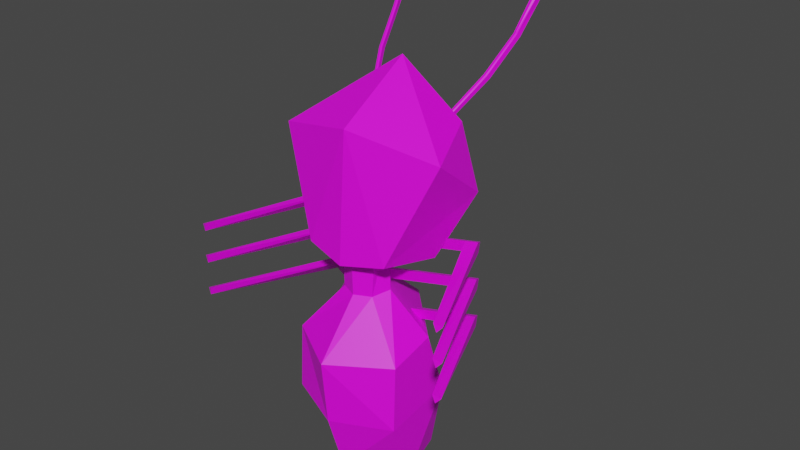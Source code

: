 # Source: ANTHOMETOWN.blend  (saved by Blender 2.91.10; exported with 4.5.12 LTS)
import bpy
from mathutils import Matrix  # noqa: F401  (used for matrix-valued properties, if any)

bpy.ops.wm.read_factory_settings(use_empty=True)
scene = bpy.context.scene
scene.name = 'Scene'

# ---- collections
col_collection = bpy.data.collections.new('Collection'); scene.collection.children.link(col_collection)

# ---- images (referenced by path relative to the original .blend; pixels are not part of the script)
import os
ASSET_DIR = os.environ.get("B2B_ASSET_DIR", "")  # directory of the original .blend (textures are referenced by path, not embedded)
HERE = os.path.dirname(os.path.abspath(__file__))  # packed textures are extracted next to this script under _unpacked/

def load_image(name, relpath, width, height, colorspace="sRGB"):
    """Load a texture the original file referenced (path relative to the .blend, or extracted next to this script)."""
    p = next((c for c in (os.path.join(HERE, relpath), os.path.join(ASSET_DIR, relpath)) if relpath and os.path.exists(c)), "")
    if p:
        img = bpy.data.images.load(p, check_existing=True)
        img.name = name
    else:  # same state as the original file: an image datablock whose file is absent (Cycles renders it pink)
        img = bpy.data.images.new(name, width, height)
        img.source = "FILE"
        img.filepath = "//" + (relpath or name)
    img.colorspace_settings.name = colorspace
    return img
img_colorcode_ant_png = load_image('colorcode-ant.png', 'colorcode-ant.png', 1024, 1024, 'sRGB')

# ---- materials (node trees are filled in below, after node groups)
mat_ant = bpy.data.materials.new('Ant')
mat_ant.use_transparent_shadow = False

# ---- material node trees
mat_ant.use_nodes = True; mat_ant.node_tree.nodes.clear()
_N = mat_ant.node_tree.nodes; _L = mat_ant.node_tree.links
n0 = _N.new('ShaderNodeBsdfPrincipled'); n0.name = 'Principled BSDF'; n0.location = (10, 300)
n0.distribution = 'GGX'
n0.subsurface_method = 'BURLEY'
n0.inputs[3].default_value = 1.45
n0.inputs[27].default_value = (0.0, 0.0, 0.0, 1.0)
n0.inputs[28].default_value = 1.0
n1 = _N.new('ShaderNodeOutputMaterial'); n1.name = 'Material Output'; n1.location = (300, 300)
n2 = _N.new('ShaderNodeTexImage'); n2.name = 'Image Texture'; n2.location = (-280, 280)
n2.image = img_colorcode_ant_png
_L.new(n0.outputs[0], n1.inputs[0])
_L.new(n2.outputs[0], n0.inputs[0])
n1.is_active_output = True

# ---- world
world_world = bpy.data.worlds.new('World'); scene.world = world_world
world_world.use_nodes = True; world_world.node_tree.nodes.clear()
_N = world_world.node_tree.nodes; _L = world_world.node_tree.links
n0 = _N.new('ShaderNodeOutputWorld'); n0.name = 'World Output'; n0.location = (300, 300)
n1 = _N.new('ShaderNodeBackground'); n1.name = 'Background'; n1.location = (10, 300)
n1.inputs[0].default_value = (0.05088, 0.05088, 0.05088, 1.0)
_L.new(n1.outputs[0], n0.inputs[0])
n0.is_active_output = True
world_world.color = (0.05088, 0.05088, 0.05088)
world_world.use_sun_shadow = False
world_world.sun_shadow_jitter_overblur = 0.0

# ---- meshes
me_cube_015 = bpy.data.meshes.new('Cube.015')
me_cube_015.from_pydata([(0.1085, -0.0712, 0.04352), (0.1085, 0.01751, 0.06394), (-0.1085, -0.0712, 0.04352), (-0.1085, 0.01751, 0.06394), (0.11, -0.07734, -0.08078), (0.11, 0.05857, -0.06006), (-0.11, -0.07734, -0.08078), (-0.11, 0.05857, -0.06006), (1.196e-07, -0.1374, 0.04064), (-1.255e-07, 0.1246, 0.06936), (1.287e-07, -0.1255, -0.0837), (-1.198e-07, 0.1402, -0.05457), (-0.084, 0.06099, -0.1949), (-0.103, -0.01677, -0.198), (1.144e-07, -0.08885, -0.2034), (-6.887e-08, 0.1078, -0.1857), (0.084, 0.06099, -0.1949), (0.103, -0.01677, -0.198), (3.65e-08, 0.0008925, -0.2615), (0.03147, -0.03995, 0.1412), (-5.774e-08, 0.03707, 0.1487), (-0.03147, -0.03995, 0.1412), (-4.435e-08, -0.03706, 0.6083), (0.04574, -0.008786, 0.1471), (2.692e-08, -0.05373, 0.1404), (-0.04574, -0.008786, 0.1471), (1.061e-08, -0.05518, 0.2507), (-0.03772, -0.03866, 0.2517), (-0.03772, -0.001313, 0.2588), (-7.459e-08, 0.03592, 0.2607), (0.03772, -0.03866, 0.2517), (0.03772, -0.001313, 0.2588)], [], [(2, 3, 7, 6), (11, 5, 16, 15), (4, 5, 1, 0), (8, 10, 4, 0), (11, 9, 1, 5), (7, 3, 9, 11), (2, 6, 10, 8), (4, 10, 14, 17), (3, 2, 21, 25), (16, 17, 18), (12, 15, 18), (6, 7, 12, 13), (7, 11, 15, 12), (5, 4, 17, 16), (10, 6, 13, 14), (14, 13, 18), (17, 14, 18), (15, 16, 18), (13, 12, 18), (2, 8, 24, 21), (0, 1, 23, 19), (1, 9, 20, 23), (9, 3, 25, 20), (8, 0, 19, 24), (31, 29, 28, 27, 26, 30), (19, 23, 31, 30), (25, 21, 27, 28), (23, 20, 29, 31), (24, 19, 30, 26), (20, 25, 28, 29), (21, 24, 26, 27)])
_uv = me_cube_015.uv_layers.new(name='UVMap')
_uv.uv.foreach_set('vector', [0.3657, 0.5698, 0.4038, 0.5698, 0.4038, 0.6079, 0.3657, 0.6079, 0.4038, 0.627, 0.4038, 0.646, 0.4038, 0.646, 0.4038, 0.627, 0.3657, 0.646, 0.4038, 0.646, 0.4038, 0.6841, 0.3657, 0.6841, 0.3276, 0.627, 0.3657, 0.627, 0.3657, 0.646, 0.3276, 0.646, 0.4038, 0.627, 0.442, 0.627, 0.442, 0.646, 0.4038, 0.646, 0.4038, 0.6079, 0.442, 0.6079, 0.442, 0.627, 0.4038, 0.627, 0.3276, 0.6079, 0.3657, 0.6079, 0.3657, 0.627, 0.3276, 0.627, 0.3657, 0.646, 0.3657, 0.627, 0.3657, 0.627, 0.3657, 0.646, 0.4038, 0.5698, 0.3657, 0.5698, 0.3657, 0.5698, 0.4038, 0.5698, 0.4038, 0.646, 0.3657, 0.646, 0.4038, 0.646, 0.4038, 0.6079, 0.4038, 0.627, 0.4038, 0.6079, 0.3657, 0.6079, 0.4038, 0.6079, 0.4038, 0.6079, 0.3657, 0.6079, 0.4038, 0.6079, 0.4038, 0.627, 0.4038, 0.627, 0.4038, 0.6079, 0.4038, 0.646, 0.3657, 0.646, 0.3657, 0.646, 0.4038, 0.646, 0.3657, 0.627, 0.3657, 0.6079, 0.3657, 0.6079, 0.3657, 0.627, 0.3657, 0.627, 0.3657, 0.6079, 0.3657, 0.627, 0.3657, 0.646, 0.3657, 0.627, 0.3657, 0.646, 0.4038, 0.627, 0.4038, 0.646, 0.4038, 0.627, 0.3657, 0.6079, 0.4038, 0.6079, 0.3657, 0.6079, 0.3276, 0.6079, 0.3276, 0.627, 0.3276, 0.627, 0.3276, 0.6079, 0.3657, 0.6841, 0.4038, 0.6841, 0.4038, 0.6841, 0.3657, 0.6841, 0.442, 0.646, 0.442, 0.627, 0.442, 0.627, 0.442, 0.646, 0.442, 0.627, 0.442, 0.6079, 0.442, 0.6079, 0.442, 0.627, 0.3276, 0.627, 0.3276, 0.646, 0.3276, 0.646, 0.3276, 0.627, 0.442, 0.646, 0.442, 0.627, 0.442, 0.6079, 0.3657, 0.5698, 0.3276, 0.627, 0.3276, 0.646, 0.352, 0.4341, 0.3902, 0.4341, 0.3902, 0.4341, 0.352, 0.4341, 0.3902, 0.3198, 0.352, 0.3198, 0.352, 0.3198, 0.3902, 0.3198, 0.4283, 0.396, 0.4283, 0.377, 0.4283, 0.377, 0.4283, 0.396, 0.3139, 0.377, 0.3139, 0.396, 0.3139, 0.396, 0.3139, 0.377, 0.4283, 0.377, 0.4283, 0.3579, 0.4283, 0.3579, 0.4283, 0.377, 0.3139, 0.3579, 0.3139, 0.377, 0.3139, 0.377, 0.3139, 0.3579])
me_cube_015.materials.append(mat_ant)
me_cube_015.use_remesh_fix_poles = True
me_cube_015.use_remesh_preserve_attributes = False
me_cube_015.use_mirror_vertex_groups = False
me_cube_015.update()
me_ant_obj_001 = bpy.data.meshes.new('Ant_obj.001')
me_ant_obj_001.from_pydata([(0.1505, 0.04193, 0.01351), (0.1019, -0.007942, -0.1054), (-0.004409, -0.1108, 0.1311), (0.01869, 0.09329, 0.002427), (-0.0002424, 0.1071, -0.0025), (0.001652, -0.04408, -0.1203), (0.1605, -0.07365, 0.09981), (0.08312, -0.1185, -0.0864), (-0.005748, 0.03614, 0.2179), (0.1109, 0.04595, 0.126), (-0.003367, 0.09351, 0.1166), (0.003793, 0.06351, -0.1064), (-0.09691, -0.006454, -0.1105), (-0.1686, -0.07119, 0.09146), (-0.08055, -0.1172, -0.09055), (0.0006451, -0.134, -0.1033), (-0.1526, 0.04419, 0.005816), (-0.0002424, 0.1071, -0.0025), (-0.1187, 0.04766, 0.1202), (-0.0003693, 0.08463, -0.004115)], [], [(10, 3, 4), (0, 6, 7), (15, 7, 2), (2, 7, 6), (10, 8, 9), (11, 12, 17), (1, 0, 7), (5, 1, 7, 15), (19, 4, 3), (17, 1, 11), (0, 9, 6), (2, 6, 8), (9, 0, 17, 10), (3, 17, 19), (10, 17, 3), (4, 17, 10), (13, 16, 14), (14, 15, 2), (14, 2, 13), (8, 10, 18), (1, 17, 0), (16, 12, 14), (14, 12, 5, 15), (4, 19, 17), (16, 17, 12), (17, 19, 11), (18, 10, 17, 16), (16, 13, 18), (2, 8, 13), (8, 18, 13), (6, 9, 8), (1, 5, 11), (5, 12, 11)])
_uv = me_ant_obj_001.uv_layers.new(name='UVMap')
_uv.uv.foreach_set('vector', [0.3352, 0.6247, 0.3547, 0.6331, 0.3527, 0.6362, 0.3616, 0.6003, 0.3628, 0.5897, 0.3765, 0.5906, 0.4118, 0.593, 0.3973, 0.593, 0.3899, 0.5725, 0.3899, 0.5725, 0.3765, 0.5906, 0.3628, 0.5897, 0.3396, 0.6165, 0.3276, 0.6051, 0.3432, 0.6074, 0.3737, 0.6372, 0.3467, 0.6746, 0.3392, 0.6434, 0.3864, 0.6017, 0.3616, 0.6003, 0.3765, 0.5906, 0.4023, 0.621, 0.3963, 0.6119, 0.3973, 0.593, 0.4118, 0.593, 0.3563, 0.6382, 0.3527, 0.6362, 0.3547, 0.6331, 0.3453, 0.6486, 0.3856, 0.6173, 0.3643, 0.654, 0.3512, 0.6001, 0.3426, 0.5885, 0.352, 0.5879, 0.345, 0.5708, 0.352, 0.5879, 0.3332, 0.5752, 0.3432, 0.6074, 0.3508, 0.6085, 0.3483, 0.6192, 0.3396, 0.6165, 0.3547, 0.6331, 0.3594, 0.6227, 0.3576, 0.6345, 0.3389, 0.6177, 0.3583, 0.6233, 0.3547, 0.6331, 0.3527, 0.6362, 0.3512, 0.6394, 0.3356, 0.6275, 0.3211, 0.6664, 0.3351, 0.6712, 0.3275, 0.6769, 0.3385, 0.6927, 0.3451, 0.7046, 0.3184, 0.6955, 0.3275, 0.6769, 0.3045, 0.6736, 0.3211, 0.6664, 0.315, 0.6292, 0.3295, 0.6368, 0.3251, 0.6441, 0.3864, 0.6017, 0.3483, 0.6192, 0.3508, 0.6085, 0.3351, 0.6712, 0.3408, 0.68, 0.3275, 0.6769, 0.3385, 0.6927, 0.3536, 0.6836, 0.363, 0.6868, 0.3451, 0.7046, 0.3527, 0.6362, 0.354, 0.6413, 0.3512, 0.6394, 0.3351, 0.6712, 0.3392, 0.6434, 0.3408, 0.68, 0.3453, 0.6486, 0.354, 0.6413, 0.3643, 0.654, 0.3251, 0.6441, 0.3295, 0.6368, 0.3392, 0.6434, 0.3315, 0.6513, 0.3236, 0.6533, 0.3152, 0.6588, 0.3191, 0.6473, 0.3003, 0.6594, 0.306, 0.6381, 0.3152, 0.6588, 0.306, 0.6381, 0.3191, 0.6473, 0.3152, 0.6588, 0.352, 0.5879, 0.3426, 0.5885, 0.3332, 0.5752, 0.3856, 0.6173, 0.3877, 0.6336, 0.3737, 0.6372, 0.3877, 0.6336, 0.3467, 0.6746, 0.3737, 0.6372])
me_ant_obj_001.materials.append(mat_ant)
me_ant_obj_001.use_remesh_fix_poles = True
me_ant_obj_001.use_remesh_preserve_attributes = False
me_ant_obj_001.use_mirror_vertex_groups = False
me_ant_obj_001.update()
me_cube_016 = bpy.data.meshes.new('Cube.016')
me_cube_016.from_pydata([(0.1283, 0.04986, 0.01061), (0.1195, 0.06868, 0.001743), (0.003935, -0.008401, 0.01061), (-0.004881, 0.01042, 0.001743), (0.1253, 0.05624, -0.01235), (0.0009454, -0.002018, -0.01235), (-0.01474, 0.005801, 0.001743), (-0.005923, -0.01302, 0.01061), (-0.008913, -0.006636, -0.01235)], [], [(0, 1, 3, 2), (3, 5, 8, 6), (4, 1, 0), (2, 5, 4, 0), (5, 3, 1, 4), (7, 6, 8), (5, 2, 7, 8), (2, 3, 6, 7)])
_uv = me_cube_016.uv_layers.new(name='UVMap')
_uv.uv.foreach_set('vector', [0.3677, 0.344, 0.3901, 0.344, 0.3901, 0.3663, 0.3677, 0.3663, 0.4124, 0.3887, 0.3901, 0.3887, 0.3901, 0.3887, 0.4124, 0.3887, 0.3901, 0.411, 0.3901, 0.4333, 0.3677, 0.4333, 0.3454, 0.3887, 0.3677, 0.3887, 0.3677, 0.411, 0.3454, 0.411, 0.3901, 0.3887, 0.4124, 0.3887, 0.4124, 0.411, 0.3901, 0.411, 0.3677, 0.3663, 0.3901, 0.3663, 0.3677, 0.3887, 0.3677, 0.3887, 0.3454, 0.3887, 0.3454, 0.3887, 0.3677, 0.3887, 0.3677, 0.3663, 0.3901, 0.3663, 0.3901, 0.3663, 0.3677, 0.3663])
me_cube_016.materials.append(mat_ant)
me_cube_016.use_remesh_fix_poles = True
me_cube_016.use_remesh_preserve_attributes = False
me_cube_016.use_mirror_vertex_groups = False
me_cube_016.update()
me_cube_025 = bpy.data.meshes.new('Cube.025')
me_cube_025.from_pydata([(-0.1283, 0.04986, 0.01061), (-0.1195, 0.06868, 0.001743), (-0.003935, -0.008401, 0.01061), (0.004881, 0.01042, 0.001743), (-0.1253, 0.05624, -0.01235), (-0.0009454, -0.002018, -0.01235), (0.01701, 0.004739, 0.001743), (0.00819, -0.01408, 0.01061), (0.01118, -0.007698, -0.01235)], [], [(0, 2, 3, 1), (5, 3, 6, 8), (4, 0, 1), (2, 0, 4, 5), (5, 4, 1, 3), (7, 8, 6), (2, 5, 8, 7), (3, 2, 7, 6)])
_uv = me_cube_025.uv_layers.new(name='UVMap')
_uv.uv.foreach_set('vector', [0.3716, 0.3382, 0.3716, 0.3605, 0.394, 0.3605, 0.394, 0.3382, 0.394, 0.3828, 0.4163, 0.3828, 0.4163, 0.3828, 0.394, 0.3828, 0.394, 0.4051, 0.3716, 0.4275, 0.394, 0.4275, 0.3493, 0.3828, 0.3493, 0.4051, 0.3716, 0.4051, 0.3716, 0.3828, 0.394, 0.3828, 0.394, 0.4051, 0.4163, 0.4051, 0.4163, 0.3828, 0.3716, 0.3605, 0.3716, 0.3828, 0.394, 0.3605, 0.3493, 0.3828, 0.3716, 0.3828, 0.3716, 0.3828, 0.3493, 0.3828, 0.394, 0.3605, 0.3716, 0.3605, 0.3716, 0.3605, 0.394, 0.3605])
me_cube_025.materials.append(mat_ant)
me_cube_025.use_remesh_fix_poles = True
me_cube_025.use_remesh_preserve_attributes = False
me_cube_025.use_mirror_vertex_groups = False
me_cube_025.update()
me_cube_028 = bpy.data.meshes.new('Cube.028')
me_cube_028.from_pydata([(0.08112, -0.216, 0.009513), (0.09431, -0.2099, 0.003307), (-0.02478, 0.003413, 0.02055), (-0.005072, 0.01264, 0.02055), (0.08559, -0.2139, -0.006558), (-0.008062, 0.01903, -0.002408)], [], [(0, 1, 3, 2), (2, 3, 5), (4, 1, 0), (2, 5, 4, 0), (5, 3, 1, 4)])
_uv = me_cube_028.uv_layers.new(name='UVMap')
_uv.uv.foreach_set('vector', [0.3515, 0.5836, 0.3751, 0.5836, 0.3751, 0.6072, 0.3515, 0.6072, 0.3515, 0.6072, 0.3751, 0.6072, 0.3515, 0.6309, 0.3751, 0.6545, 0.3751, 0.6781, 0.3515, 0.6781, 0.3278, 0.6309, 0.3515, 0.6309, 0.3515, 0.6545, 0.3278, 0.6545, 0.3751, 0.6309, 0.3987, 0.6309, 0.3987, 0.6545, 0.3751, 0.6545])
me_cube_028.materials.append(mat_ant)
me_cube_028.use_remesh_fix_poles = True
me_cube_028.use_remesh_preserve_attributes = False
me_cube_028.use_mirror_vertex_groups = False
me_cube_028.update()
me_cube_019 = bpy.data.meshes.new('Cube.019')
me_cube_019.from_pydata([(-0.4215, -0.216, 0.009513), (-0.4347, -0.2099, 0.003307), (-0.3156, 0.003413, 0.02055), (-0.3353, 0.01264, 0.02055), (-0.426, -0.2139, -0.006558), (-0.3323, 0.01903, -0.002408)], [], [(0, 2, 3, 1), (2, 5, 3), (4, 0, 1), (2, 0, 4, 5), (5, 4, 1, 3)])
_uv = me_cube_019.uv_layers.new(name='UVMap')
_uv.uv.foreach_set('vector', [0.3515, 0.5836, 0.3515, 0.6072, 0.3751, 0.6072, 0.3751, 0.5836, 0.3515, 0.6072, 0.3515, 0.6309, 0.3751, 0.6072, 0.3751, 0.6545, 0.3515, 0.6781, 0.3751, 0.6781, 0.3278, 0.6309, 0.3278, 0.6545, 0.3515, 0.6545, 0.3515, 0.6309, 0.3751, 0.6309, 0.3751, 0.6545, 0.3987, 0.6545, 0.3987, 0.6309])
me_cube_019.materials.append(mat_ant)
me_cube_019.use_remesh_fix_poles = True
me_cube_019.use_remesh_preserve_attributes = False
me_cube_019.use_mirror_vertex_groups = False
me_cube_019.update()
me_cube_024 = bpy.data.meshes.new('Cube.024')
me_cube_024.from_pydata([(-0.1283, 0.04986, 0.01061), (-0.1195, 0.06868, 0.001743), (-0.003935, -0.008401, 0.01061), (0.004881, 0.01042, 0.001743), (-0.1253, 0.05624, -0.01235), (-0.0009454, -0.002018, -0.01235), (0.01005, 0.007996, 0.001743), (0.001238, -0.01082, 0.01061), (0.004227, -0.004441, -0.01235), (0.03726, -0.004748, 0.001743), (0.02844, -0.02357, 0.01061), (0.03143, -0.01719, -0.01235), (0.04399, -0.007901, 0.001743), (0.03517, -0.02672, 0.01061), (0.03816, -0.02034, -0.01235)], [], [(0, 2, 3, 1), (5, 3, 6, 8), (4, 0, 1), (2, 0, 4, 5), (5, 4, 1, 3), (8, 6, 9, 11), (2, 5, 8, 7), (3, 2, 7, 6), (11, 9, 12, 14), (7, 8, 11, 10), (6, 7, 10, 9), (13, 14, 12), (10, 11, 14, 13), (9, 10, 13, 12)])
_uv = me_cube_024.uv_layers.new(name='UVMap')
_uv.uv.foreach_set('vector', [0.4244, 0.3089, 0.4244, 0.3312, 0.4467, 0.3312, 0.4467, 0.3089, 0.4467, 0.3535, 0.469, 0.3535, 0.469, 0.3535, 0.4467, 0.3535, 0.4467, 0.3758, 0.4244, 0.3982, 0.4467, 0.3982, 0.4021, 0.3535, 0.4021, 0.3758, 0.4244, 0.3758, 0.4244, 0.3535, 0.4467, 0.3535, 0.4467, 0.3758, 0.469, 0.3758, 0.469, 0.3535, 0.4467, 0.3535, 0.469, 0.3535, 0.469, 0.3535, 0.4467, 0.3535, 0.4021, 0.3535, 0.4244, 0.3535, 0.4244, 0.3535, 0.4021, 0.3535, 0.4467, 0.3312, 0.4244, 0.3312, 0.4244, 0.3312, 0.4467, 0.3312, 0.4467, 0.3535, 0.469, 0.3535, 0.469, 0.3535, 0.4467, 0.3535, 0.4021, 0.3535, 0.4244, 0.3535, 0.4244, 0.3535, 0.4021, 0.3535, 0.4467, 0.3312, 0.4244, 0.3312, 0.4244, 0.3312, 0.4467, 0.3312, 0.4244, 0.3312, 0.4244, 0.3535, 0.4467, 0.3312, 0.4021, 0.3535, 0.4244, 0.3535, 0.4244, 0.3535, 0.4021, 0.3535, 0.4467, 0.3312, 0.4244, 0.3312, 0.4244, 0.3312, 0.4467, 0.3312])
me_cube_024.materials.append(mat_ant)
me_cube_024.use_remesh_fix_poles = True
me_cube_024.use_remesh_preserve_attributes = False
me_cube_024.use_mirror_vertex_groups = False
me_cube_024.update()
me_cube_018 = bpy.data.meshes.new('Cube.018')
me_cube_018.from_pydata([(0.1283, 0.04986, 0.01061), (0.1195, 0.06868, 0.001743), (0.003935, -0.008401, 0.01061), (-0.004881, 0.01042, 0.001743), (0.1253, 0.05624, -0.01235), (0.0009454, -0.002018, -0.01235), (-0.01138, 0.007373, 0.001743), (-0.002568, -0.01145, 0.01061), (-0.005557, -0.005064, -0.01235), (-0.04375, -0.00779, 0.001743), (-0.03494, -0.02661, 0.01061), (-0.03793, -0.02023, -0.01235)], [], [(0, 1, 3, 2), (3, 5, 8, 6), (4, 1, 0), (2, 5, 4, 0), (5, 3, 1, 4), (6, 8, 11, 9), (5, 2, 7, 8), (2, 3, 6, 7), (10, 9, 11), (8, 7, 10, 11), (7, 6, 9, 10)])
_uv = me_cube_018.uv_layers.new(name='UVMap')
_uv.uv.foreach_set('vector', [0.4244, 0.3089, 0.4467, 0.3089, 0.4467, 0.3312, 0.4244, 0.3312, 0.469, 0.3535, 0.4467, 0.3535, 0.4467, 0.3535, 0.469, 0.3535, 0.4467, 0.3758, 0.4467, 0.3982, 0.4244, 0.3982, 0.4021, 0.3535, 0.4244, 0.3535, 0.4244, 0.3758, 0.4021, 0.3758, 0.4467, 0.3535, 0.469, 0.3535, 0.469, 0.3758, 0.4467, 0.3758, 0.469, 0.3535, 0.4467, 0.3535, 0.4467, 0.3535, 0.469, 0.3535, 0.4244, 0.3535, 0.4021, 0.3535, 0.4021, 0.3535, 0.4244, 0.3535, 0.4244, 0.3312, 0.4467, 0.3312, 0.4467, 0.3312, 0.4244, 0.3312, 0.4244, 0.3312, 0.4467, 0.3312, 0.4244, 0.3535, 0.4244, 0.3535, 0.4021, 0.3535, 0.4021, 0.3535, 0.4244, 0.3535, 0.4244, 0.3312, 0.4467, 0.3312, 0.4467, 0.3312, 0.4244, 0.3312])
me_cube_018.materials.append(mat_ant)
me_cube_018.use_remesh_fix_poles = True
me_cube_018.use_remesh_preserve_attributes = False
me_cube_018.use_mirror_vertex_groups = False
me_cube_018.update()
me_cube_027 = bpy.data.meshes.new('Cube.027')
me_cube_027.from_pydata([(0.08086, -0.2161, 0.01758), (0.09463, -0.2097, 0.0111), (-0.02478, 0.003413, 0.02055), (-0.005072, 0.01264, 0.02055), (0.08553, -0.214, 0.0007929), (-0.008062, 0.01903, -0.002408)], [], [(0, 1, 3, 2), (2, 3, 5), (4, 1, 0), (2, 5, 4, 0), (5, 3, 1, 4)])
_uv = me_cube_027.uv_layers.new(name='UVMap')
_uv.uv.foreach_set('vector', [0.3515, 0.5836, 0.3751, 0.5836, 0.3751, 0.6072, 0.3515, 0.6072, 0.3515, 0.6072, 0.3751, 0.6072, 0.3515, 0.6309, 0.3751, 0.6545, 0.3751, 0.6781, 0.3515, 0.6781, 0.3278, 0.6309, 0.3515, 0.6309, 0.3515, 0.6545, 0.3278, 0.6545, 0.3751, 0.6309, 0.3987, 0.6309, 0.3987, 0.6545, 0.3751, 0.6545])
me_cube_027.materials.append(mat_ant)
me_cube_027.use_remesh_fix_poles = True
me_cube_027.use_remesh_preserve_attributes = False
me_cube_027.use_mirror_vertex_groups = False
me_cube_027.update()
me_cube_021 = bpy.data.meshes.new('Cube.021')
me_cube_021.from_pydata([(-0.4213, -0.2161, 0.01758), (-0.435, -0.2097, 0.0111), (-0.3156, 0.003413, 0.02055), (-0.3353, 0.01264, 0.02055), (-0.4259, -0.214, 0.0007928), (-0.3323, 0.01903, -0.002408)], [], [(0, 2, 3, 1), (2, 5, 3), (4, 0, 1), (2, 0, 4, 5), (5, 4, 1, 3)])
_uv = me_cube_021.uv_layers.new(name='UVMap')
_uv.uv.foreach_set('vector', [0.3515, 0.5836, 0.3515, 0.6072, 0.3751, 0.6072, 0.3751, 0.5836, 0.3515, 0.6072, 0.3515, 0.6309, 0.3751, 0.6072, 0.3751, 0.6545, 0.3515, 0.6781, 0.3751, 0.6781, 0.3278, 0.6309, 0.3278, 0.6545, 0.3515, 0.6545, 0.3515, 0.6309, 0.3751, 0.6309, 0.3751, 0.6545, 0.3987, 0.6545, 0.3987, 0.6309])
me_cube_021.materials.append(mat_ant)
me_cube_021.use_remesh_fix_poles = True
me_cube_021.use_remesh_preserve_attributes = False
me_cube_021.use_mirror_vertex_groups = False
me_cube_021.update()
me_cube_017 = bpy.data.meshes.new('Cube.017')
me_cube_017.from_pydata([(0.1283, 0.04986, 0.01061), (0.1195, 0.06868, 0.001743), (0.003935, -0.008401, 0.01061), (-0.004881, 0.01042, 0.001743), (0.1253, 0.05624, -0.01235), (0.0009454, -0.002018, -0.01235), (-0.03666, -0.004466, 0.001743), (-0.02784, -0.02329, 0.01061), (-0.03083, -0.0169, -0.01235)], [], [(0, 1, 3, 2), (3, 5, 8, 6), (4, 1, 0), (2, 5, 4, 0), (5, 3, 1, 4), (7, 6, 8), (5, 2, 7, 8), (2, 3, 6, 7)])
_uv = me_cube_017.uv_layers.new(name='UVMap')
_uv.uv.foreach_set('vector', [0.3658, 0.3264, 0.3881, 0.3264, 0.3881, 0.3488, 0.3658, 0.3488, 0.4104, 0.3711, 0.3881, 0.3711, 0.3881, 0.3711, 0.4104, 0.3711, 0.3881, 0.3934, 0.3881, 0.4157, 0.3658, 0.4157, 0.3435, 0.3711, 0.3658, 0.3711, 0.3658, 0.3934, 0.3435, 0.3934, 0.3881, 0.3711, 0.4104, 0.3711, 0.4104, 0.3934, 0.3881, 0.3934, 0.3658, 0.3488, 0.3881, 0.3488, 0.3658, 0.3711, 0.3658, 0.3711, 0.3435, 0.3711, 0.3435, 0.3711, 0.3658, 0.3711, 0.3658, 0.3488, 0.3881, 0.3488, 0.3881, 0.3488, 0.3658, 0.3488])
me_cube_017.materials.append(mat_ant)
me_cube_017.use_remesh_fix_poles = True
me_cube_017.use_remesh_preserve_attributes = False
me_cube_017.use_mirror_vertex_groups = False
me_cube_017.update()
me_cube_023 = bpy.data.meshes.new('Cube.023')
me_cube_023.from_pydata([(-0.1283, 0.04986, 0.01061), (-0.1195, 0.06868, 0.001743), (-0.003935, -0.008401, 0.01061), (0.004881, 0.01042, 0.001743), (-0.1253, 0.05624, -0.01235), (-0.0009454, -0.002018, -0.01235), (0.02901, -0.0008822, 0.001743), (0.02019, -0.0197, 0.01061), (0.02318, -0.01332, -0.01235), (0.03859, -0.005373, 0.001743), (0.02978, -0.02419, 0.01061), (0.03277, -0.01781, -0.01235)], [], [(0, 2, 3, 1), (5, 3, 6, 8), (4, 0, 1), (2, 0, 4, 5), (5, 4, 1, 3), (8, 6, 9, 11), (2, 5, 8, 7), (3, 2, 7, 6), (10, 11, 9), (7, 8, 11, 10), (6, 7, 10, 9)])
_uv = me_cube_023.uv_layers.new(name='UVMap')
_uv.uv.foreach_set('vector', [0.3599, 0.3245, 0.3599, 0.3468, 0.3823, 0.3468, 0.3823, 0.3245, 0.3823, 0.3691, 0.4046, 0.3691, 0.4046, 0.3691, 0.3823, 0.3691, 0.3823, 0.3915, 0.3599, 0.4138, 0.3823, 0.4138, 0.3376, 0.3691, 0.3376, 0.3915, 0.3599, 0.3915, 0.3599, 0.3691, 0.3823, 0.3691, 0.3823, 0.3915, 0.4046, 0.3915, 0.4046, 0.3691, 0.3823, 0.3691, 0.4046, 0.3691, 0.4046, 0.3691, 0.3823, 0.3691, 0.3376, 0.3691, 0.3599, 0.3691, 0.3599, 0.3691, 0.3376, 0.3691, 0.3823, 0.3468, 0.3599, 0.3468, 0.3599, 0.3468, 0.3823, 0.3468, 0.3599, 0.3468, 0.3599, 0.3691, 0.3823, 0.3468, 0.3376, 0.3691, 0.3599, 0.3691, 0.3599, 0.3691, 0.3376, 0.3691, 0.3823, 0.3468, 0.3599, 0.3468, 0.3599, 0.3468, 0.3823, 0.3468])
me_cube_023.materials.append(mat_ant)
me_cube_023.use_remesh_fix_poles = True
me_cube_023.use_remesh_preserve_attributes = False
me_cube_023.use_mirror_vertex_groups = False
me_cube_023.update()
me_cube_026 = bpy.data.meshes.new('Cube.026')
me_cube_026.from_pydata([(0.08122, -0.216, 0.02522), (0.09418, -0.2099, 0.01912), (-0.02478, 0.003413, 0.02055), (-0.005072, 0.01264, 0.02055), (0.08562, -0.2139, 0.009419), (-0.008062, 0.01903, -0.002408)], [], [(0, 1, 3, 2), (2, 3, 5), (4, 1, 0), (2, 5, 4, 0), (5, 3, 1, 4)])
_uv = me_cube_026.uv_layers.new(name='UVMap')
_uv.uv.foreach_set('vector', [0.3515, 0.5836, 0.3751, 0.5836, 0.3751, 0.6072, 0.3515, 0.6072, 0.3515, 0.6072, 0.3751, 0.6072, 0.3515, 0.6309, 0.3751, 0.6545, 0.3751, 0.6781, 0.3515, 0.6781, 0.3278, 0.6309, 0.3515, 0.6309, 0.3515, 0.6545, 0.3278, 0.6545, 0.3751, 0.6309, 0.3987, 0.6309, 0.3987, 0.6545, 0.3751, 0.6545])
me_cube_026.materials.append(mat_ant)
me_cube_026.use_remesh_fix_poles = True
me_cube_026.use_remesh_preserve_attributes = False
me_cube_026.use_mirror_vertex_groups = False
me_cube_026.update()
me_cube_020 = bpy.data.meshes.new('Cube.020')
me_cube_020.from_pydata([(-0.4216, -0.216, 0.02522), (-0.4346, -0.2099, 0.01912), (-0.3156, 0.003413, 0.02055), (-0.3353, 0.01264, 0.02055), (-0.426, -0.2139, 0.009419), (-0.3323, 0.01903, -0.002408)], [], [(0, 2, 3, 1), (2, 5, 3), (4, 0, 1), (2, 0, 4, 5), (5, 4, 1, 3)])
_uv = me_cube_020.uv_layers.new(name='UVMap')
_uv.uv.foreach_set('vector', [0.3515, 0.5836, 0.3515, 0.6072, 0.3751, 0.6072, 0.3751, 0.5836, 0.3515, 0.6072, 0.3515, 0.6309, 0.3751, 0.6072, 0.3751, 0.6545, 0.3515, 0.6781, 0.3751, 0.6781, 0.3278, 0.6309, 0.3278, 0.6545, 0.3515, 0.6545, 0.3515, 0.6309, 0.3751, 0.6309, 0.3751, 0.6545, 0.3987, 0.6545, 0.3987, 0.6309])
me_cube_020.materials.append(mat_ant)
me_cube_020.use_remesh_fix_poles = True
me_cube_020.use_remesh_preserve_attributes = False
me_cube_020.use_mirror_vertex_groups = False
me_cube_020.update()
me_roundcube_001 = bpy.data.meshes.new('Roundcube.001')
me_roundcube_001.from_pydata([(0.1005, 0.28, 0.3146), (0.1038, 0.2778, 0.3143), (0.09768, 0.2794, 0.3164), (0.1021, 0.2712, 0.3171), (0.09978, 0.2711, 0.3189), (0.09635, 0.2716, 0.3186), (0.1379, 0.349, 0.3846), (0.1417, 0.3463, 0.385), (0.1346, 0.3488, 0.3868), (0.1397, 0.3399, 0.3903), (0.1371, 0.3404, 0.3924), (0.1331, 0.3408, 0.3918), (0.1549, 0.4066, 0.4447), (0.1587, 0.4042, 0.4456), (0.1513, 0.4062, 0.4463), (0.1564, 0.3977, 0.4506), (0.1534, 0.398, 0.4522), (0.1496, 0.3981, 0.4511), (0.1617, 0.4476, 0.5011), (0.1671, 0.4451, 0.5013), (0.1574, 0.4461, 0.5032), (0.1657, 0.4352, 0.5056), (0.1621, 0.4346, 0.5079), (0.157, 0.4344, 0.5067), (0.1646, 0.4711, 0.5585), (0.1703, 0.4685, 0.5592), (0.1598, 0.469, 0.5595), (0.1685, 0.4572, 0.5612), (0.1645, 0.4549, 0.5603), (0.1593, 0.4561, 0.5605), (0.1694, 0.474, 0.5819), (0.1752, 0.4711, 0.5801), (0.1645, 0.4715, 0.5836), (0.1726, 0.4586, 0.5782), (0.1689, 0.4572, 0.5811), (0.1631, 0.4583, 0.5812), (0.1753, 0.4707, 0.601), (0.1813, 0.4687, 0.5987), (0.1701, 0.4683, 0.6), (0.1755, 0.4589, 0.5878), (0.1711, 0.4572, 0.5894), (0.1658, 0.4597, 0.5899)], [], [(4, 3, 9, 10), (3, 1, 7, 9), (6, 8, 14, 12), (11, 10, 16, 17), (1, 0, 6, 7), (5, 4, 10, 11), (0, 2, 8, 6), (2, 5, 11, 8), (13, 12, 18, 19), (16, 15, 21, 22), (8, 11, 17, 14), (9, 7, 13, 15), (10, 9, 15, 16), (7, 6, 12, 13), (20, 23, 29, 26), (18, 20, 26, 24), (17, 16, 22, 23), (12, 14, 20, 18), (14, 17, 23, 20), (15, 13, 19, 21), (29, 28, 34, 35), (25, 24, 30, 31), (21, 19, 25, 27), (22, 21, 27, 28), (19, 18, 24, 25), (23, 22, 28, 29), (33, 31, 37, 39), (32, 35, 41, 38), (24, 26, 32, 30), (26, 29, 35, 32), (27, 25, 31, 33), (28, 27, 33, 34), (36, 40, 39, 37), (38, 41, 40, 36), (34, 33, 39, 40), (31, 30, 36, 37), (35, 34, 40, 41), (30, 32, 38, 36)])
_uv = me_roundcube_001.uv_layers.new(name='UVMap')
_uv.uv.foreach_set('vector', [0.3879, 0.333, 0.3873, 0.3324, 0.3871, 0.3752, 0.3879, 0.3756, 0.3873, 0.3324, 0.3882, 0.3341, 0.3881, 0.3756, 0.3871, 0.3752, 0.3878, 0.3757, 0.3873, 0.3759, 0.3876, 0.3982, 0.388, 0.3982, 0.3885, 0.3751, 0.3879, 0.3756, 0.3881, 0.3981, 0.3885, 0.3978, 0.3882, 0.3341, 0.3879, 0.3346, 0.3878, 0.3757, 0.3881, 0.3756, 0.3883, 0.3329, 0.3879, 0.333, 0.3879, 0.3756, 0.3885, 0.3751, 0.3879, 0.3346, 0.3873, 0.3346, 0.3873, 0.3759, 0.3878, 0.3757, 0.3873, 0.3346, 0.3883, 0.3329, 0.3885, 0.3751, 0.3873, 0.3759, 0.3882, 0.3981, 0.388, 0.3982, 0.3882, 0.4093, 0.3883, 0.4092, 0.3881, 0.3981, 0.3876, 0.3979, 0.3878, 0.4091, 0.3882, 0.4092, 0.3873, 0.3759, 0.3885, 0.3751, 0.3885, 0.3978, 0.3876, 0.3982, 0.3871, 0.3752, 0.3881, 0.3756, 0.3882, 0.3981, 0.3876, 0.3979, 0.3879, 0.3756, 0.3871, 0.3752, 0.3876, 0.3979, 0.3881, 0.3981, 0.3881, 0.3756, 0.3878, 0.3757, 0.388, 0.3982, 0.3882, 0.3981, 0.3879, 0.4094, 0.3885, 0.409, 0.3884, 0.4155, 0.3881, 0.4157, 0.3882, 0.4093, 0.3879, 0.4094, 0.3881, 0.4157, 0.3883, 0.4157, 0.3885, 0.3978, 0.3881, 0.3981, 0.3882, 0.4092, 0.3885, 0.409, 0.388, 0.3982, 0.3876, 0.3982, 0.3879, 0.4094, 0.3882, 0.4093, 0.3876, 0.3982, 0.3885, 0.3978, 0.3885, 0.409, 0.3879, 0.4094, 0.3876, 0.3979, 0.3882, 0.3981, 0.3883, 0.4092, 0.3878, 0.4091, 0.3884, 0.4155, 0.3883, 0.4155, 0.3883, 0.4165, 0.3883, 0.4164, 0.3884, 0.4158, 0.3883, 0.4157, 0.3883, 0.4166, 0.3884, 0.4166, 0.3878, 0.4091, 0.3883, 0.4092, 0.3884, 0.4158, 0.3881, 0.4157, 0.3882, 0.4092, 0.3878, 0.4091, 0.3881, 0.4157, 0.3883, 0.4155, 0.3883, 0.4092, 0.3882, 0.4093, 0.3883, 0.4157, 0.3884, 0.4158, 0.3885, 0.409, 0.3882, 0.4092, 0.3883, 0.4155, 0.3884, 0.4155, 0.3882, 0.4164, 0.3884, 0.4166, 0.3883, 0.4173, 0.3882, 0.4167, 0.3882, 0.4166, 0.3883, 0.4164, 0.3883, 0.4167, 0.3883, 0.4173, 0.3883, 0.4157, 0.3881, 0.4157, 0.3882, 0.4166, 0.3883, 0.4166, 0.3881, 0.4157, 0.3884, 0.4155, 0.3883, 0.4164, 0.3882, 0.4166, 0.3881, 0.4157, 0.3884, 0.4158, 0.3884, 0.4166, 0.3882, 0.4164, 0.3883, 0.4155, 0.3881, 0.4157, 0.3882, 0.4164, 0.3883, 0.4165, 0.3883, 0.4176, 0.3883, 0.4167, 0.3882, 0.4167, 0.3883, 0.4173, 0.3883, 0.4173, 0.3883, 0.4167, 0.3883, 0.4167, 0.3883, 0.4176, 0.3883, 0.4165, 0.3882, 0.4164, 0.3882, 0.4167, 0.3883, 0.4167, 0.3884, 0.4166, 0.3883, 0.4166, 0.3883, 0.4176, 0.3883, 0.4173, 0.3883, 0.4164, 0.3883, 0.4165, 0.3883, 0.4167, 0.3883, 0.4167, 0.3883, 0.4166, 0.3882, 0.4166, 0.3883, 0.4173, 0.3883, 0.4176])
me_roundcube_001.materials.append(mat_ant)
me_roundcube_001.use_remesh_preserve_volume = False
me_roundcube_001.use_remesh_preserve_attributes = False
me_roundcube_001.use_mirror_vertex_groups = False
me_roundcube_001.update()
me_roundcube_002 = bpy.data.meshes.new('Roundcube.002')
me_roundcube_002.from_pydata([(-0.09276, 0.282, 0.3152), (-0.09609, 0.2798, 0.3149), (-0.08992, 0.2813, 0.317), (-0.09447, 0.2732, 0.3177), (-0.09217, 0.2731, 0.3195), (-0.08873, 0.2735, 0.3192), (-0.1283, 0.3517, 0.3855), (-0.1321, 0.3491, 0.3859), (-0.125, 0.3515, 0.3877), (-0.1302, 0.3426, 0.3912), (-0.1275, 0.3431, 0.3932), (-0.1236, 0.3434, 0.3926), (-0.1437, 0.4097, 0.4457), (-0.1476, 0.4074, 0.4466), (-0.1401, 0.4092, 0.4473), (-0.1454, 0.4007, 0.4516), (-0.1424, 0.401, 0.4532), (-0.1385, 0.4011, 0.452), (-0.1493, 0.4508, 0.5021), (-0.1547, 0.4484, 0.5023), (-0.145, 0.4491, 0.5042), (-0.1535, 0.4384, 0.5066), (-0.1499, 0.4378, 0.5089), (-0.1449, 0.4375, 0.5077), (-0.1514, 0.4743, 0.5595), (-0.1571, 0.4718, 0.5603), (-0.1466, 0.4721, 0.5605), (-0.1555, 0.4605, 0.5623), (-0.1515, 0.4582, 0.5613), (-0.1464, 0.4592, 0.5615), (-0.1559, 0.4773, 0.5829), (-0.1618, 0.4745, 0.5811), (-0.1511, 0.4747, 0.5846), (-0.1595, 0.462, 0.5793), (-0.1558, 0.4605, 0.5821), (-0.15, 0.4615, 0.5822), (-0.1618, 0.4741, 0.602), (-0.1679, 0.4722, 0.5999), (-0.1567, 0.4716, 0.601), (-0.1623, 0.4623, 0.5889), (-0.1579, 0.4606, 0.5904), (-0.1525, 0.463, 0.591)], [], [(4, 10, 9, 3), (3, 9, 7, 1), (6, 12, 14, 8), (11, 17, 16, 10), (1, 7, 6, 0), (5, 11, 10, 4), (0, 6, 8, 2), (2, 8, 11, 5), (13, 19, 18, 12), (16, 22, 21, 15), (8, 14, 17, 11), (9, 15, 13, 7), (10, 16, 15, 9), (7, 13, 12, 6), (20, 26, 29, 23), (18, 24, 26, 20), (17, 23, 22, 16), (12, 18, 20, 14), (14, 20, 23, 17), (15, 21, 19, 13), (29, 35, 34, 28), (25, 31, 30, 24), (21, 27, 25, 19), (22, 28, 27, 21), (19, 25, 24, 18), (23, 29, 28, 22), (33, 39, 37, 31), (32, 38, 41, 35), (24, 30, 32, 26), (26, 32, 35, 29), (27, 33, 31, 25), (28, 34, 33, 27), (36, 37, 39, 40), (38, 36, 40, 41), (34, 40, 39, 33), (31, 37, 36, 30), (35, 41, 40, 34), (30, 36, 38, 32)])
_uv = me_roundcube_002.uv_layers.new(name='UVMap')
_uv.uv.foreach_set('vector', [0.3865, 0.417, 0.3866, 0.3744, 0.3858, 0.3748, 0.3859, 0.4176, 0.3859, 0.4176, 0.3858, 0.3748, 0.3867, 0.3744, 0.3868, 0.4159, 0.3864, 0.3743, 0.3866, 0.3518, 0.3863, 0.3518, 0.3859, 0.3741, 0.3871, 0.3749, 0.3871, 0.3522, 0.3867, 0.3519, 0.3866, 0.3744, 0.3868, 0.4159, 0.3867, 0.3744, 0.3864, 0.3743, 0.3865, 0.4154, 0.387, 0.4171, 0.3871, 0.3749, 0.3866, 0.3744, 0.3865, 0.417, 0.3865, 0.4154, 0.3864, 0.3743, 0.3859, 0.3741, 0.386, 0.4154, 0.386, 0.4154, 0.3859, 0.3741, 0.3871, 0.3749, 0.387, 0.4171, 0.3869, 0.3519, 0.387, 0.3408, 0.3868, 0.3407, 0.3866, 0.3518, 0.3867, 0.3519, 0.3869, 0.3408, 0.3865, 0.3409, 0.3862, 0.3521, 0.3859, 0.3741, 0.3863, 0.3518, 0.3871, 0.3522, 0.3871, 0.3749, 0.3858, 0.3748, 0.3862, 0.3521, 0.3869, 0.3519, 0.3867, 0.3744, 0.3866, 0.3744, 0.3867, 0.3519, 0.3862, 0.3521, 0.3858, 0.3748, 0.3867, 0.3744, 0.3869, 0.3519, 0.3866, 0.3518, 0.3864, 0.3743, 0.3865, 0.3406, 0.3867, 0.3343, 0.3871, 0.3345, 0.3871, 0.341, 0.3868, 0.3407, 0.3869, 0.3343, 0.3867, 0.3343, 0.3865, 0.3406, 0.3871, 0.3522, 0.3871, 0.341, 0.3869, 0.3408, 0.3867, 0.3519, 0.3866, 0.3518, 0.3868, 0.3407, 0.3865, 0.3406, 0.3863, 0.3518, 0.3863, 0.3518, 0.3865, 0.3406, 0.3871, 0.341, 0.3871, 0.3522, 0.3862, 0.3521, 0.3865, 0.3409, 0.387, 0.3408, 0.3869, 0.3519, 0.3871, 0.3345, 0.387, 0.3336, 0.3869, 0.3335, 0.387, 0.3345, 0.387, 0.3342, 0.387, 0.3334, 0.3869, 0.3334, 0.3869, 0.3343, 0.3865, 0.3409, 0.3868, 0.3343, 0.387, 0.3342, 0.387, 0.3408, 0.3869, 0.3408, 0.387, 0.3345, 0.3868, 0.3343, 0.3865, 0.3409, 0.387, 0.3408, 0.387, 0.3342, 0.3869, 0.3343, 0.3868, 0.3407, 0.3871, 0.341, 0.3871, 0.3345, 0.387, 0.3345, 0.3869, 0.3408, 0.3868, 0.3336, 0.3869, 0.3333, 0.3869, 0.3327, 0.387, 0.3334, 0.3868, 0.3334, 0.3869, 0.3327, 0.3869, 0.3333, 0.387, 0.3336, 0.3869, 0.3343, 0.3869, 0.3334, 0.3868, 0.3334, 0.3867, 0.3343, 0.3867, 0.3343, 0.3868, 0.3334, 0.387, 0.3336, 0.3871, 0.3345, 0.3868, 0.3343, 0.3868, 0.3336, 0.387, 0.3334, 0.387, 0.3342, 0.387, 0.3345, 0.3869, 0.3335, 0.3868, 0.3336, 0.3868, 0.3343, 0.3869, 0.3324, 0.3869, 0.3327, 0.3869, 0.3333, 0.3869, 0.3333, 0.3869, 0.3327, 0.3869, 0.3324, 0.3869, 0.3333, 0.3869, 0.3333, 0.3869, 0.3335, 0.3869, 0.3333, 0.3869, 0.3333, 0.3868, 0.3336, 0.387, 0.3334, 0.3869, 0.3327, 0.3869, 0.3324, 0.3869, 0.3334, 0.387, 0.3336, 0.3869, 0.3333, 0.3869, 0.3333, 0.3869, 0.3335, 0.3869, 0.3334, 0.3869, 0.3324, 0.3869, 0.3327, 0.3868, 0.3334])
me_roundcube_002.materials.append(mat_ant)
me_roundcube_002.use_remesh_preserve_volume = False
me_roundcube_002.use_remesh_preserve_attributes = False
me_roundcube_002.use_mirror_vertex_groups = False
me_roundcube_002.update()

# ---- objects
ob_body_001 = bpy.data.objects.new('Body.001', me_cube_015)
ob_head_001 = bpy.data.objects.new('Head.001', me_ant_obj_001)
ob_legs_1_1_left_001 = bpy.data.objects.new('Legs_1_1_Left.001', me_cube_016)
ob_legs_1_1_right_001 = bpy.data.objects.new('Legs_1_1_Right.001', me_cube_025)
ob_legs_1_2_left_001 = bpy.data.objects.new('Legs_1_2_Left.001', me_cube_028)
ob_legs_1_2_right_001 = bpy.data.objects.new('Legs_1_2_Right.001', me_cube_019)
ob_legs_2_1_right_001 = bpy.data.objects.new('Legs_2_1.Right.001', me_cube_024)
ob_legs_2_1_left_001 = bpy.data.objects.new('Legs_2_1_Left.001', me_cube_018)
ob_legs_2_2_left_001 = bpy.data.objects.new('Legs_2_2_Left.001', me_cube_027)
ob_legs_2_2_right_001 = bpy.data.objects.new('Legs_2_2_Right.001', me_cube_021)
ob_legs_3_1_left_001 = bpy.data.objects.new('Legs_3_1_Left.001', me_cube_017)
ob_legs_3_1_right_001 = bpy.data.objects.new('Legs_3_1_Right.001', me_cube_023)
ob_legs_3_2_left_001 = bpy.data.objects.new('Legs_3_2_Left.001', me_cube_026)
ob_legs_3_2_right_001 = bpy.data.objects.new('Legs_3_2_Right.001', me_cube_020)
ob_head_002 = bpy.data.objects.new('Head.002', me_roundcube_001)
ob_head_003 = bpy.data.objects.new('Head.003', me_roundcube_002)
ob_ant = bpy.data.objects.new('Ant', None)

# ---- transforms, parenting, visibility, modifiers, constraints
ob_body_001.parent = ob_ant
ob_body_001.location = (3.227e-08, 0.1503, -0.5145)
ob_body_001.lineart.crease_threshold = 0.0
ob_head_001.parent = ob_ant
ob_head_001.location = (0.0, 0.199, -0.2012)
ob_head_001.lineart.crease_threshold = 0.0
ob_legs_1_1_left_001.parent = ob_ant
ob_legs_1_1_left_001.location = (0.03682, 0.1752, -0.2811)
ob_legs_1_1_left_001.lineart.crease_threshold = 0.0
ob_legs_1_1_right_001.parent = ob_ant
ob_legs_1_1_right_001.location = (-0.03682, 0.1752, -0.2811)
ob_legs_1_1_right_001.lineart.crease_threshold = 0.0
ob_legs_1_2_left_001.parent = ob_legs_1_1_left_001
ob_legs_1_2_left_001.matrix_parent_inverse = Matrix(((1.0, -0.0, 0.0, -0.03682), (-0.0, 1.0, -0.0, -0.1752), (0.0, -0.0, 1.0, 0.2811), (-0.0, 0.0, -0.0, 1.0)))
ob_legs_1_2_left_001.location = (0.1702, 0.2124, -0.2911)
ob_legs_1_2_left_001.lineart.crease_threshold = 0.0
ob_legs_1_2_right_001.parent = ob_legs_1_1_right_001
ob_legs_1_2_right_001.matrix_parent_inverse = Matrix(((1.0, -0.0, 0.0, 0.03682), (-0.0, 1.0, -0.0, -0.1752), (0.0, -0.0, 1.0, 0.2811), (-0.0, 0.0, -0.0, 1.0)))
ob_legs_1_2_right_001.location = (0.1702, 0.2124, -0.2911)
ob_legs_1_2_right_001.lineart.crease_threshold = 0.0
ob_legs_2_1_right_001.parent = ob_ant
ob_legs_2_1_right_001.location = (-0.03682, 0.1752, -0.3516)
ob_legs_2_1_right_001.lineart.crease_threshold = 0.0
ob_legs_2_1_left_001.parent = ob_ant
ob_legs_2_1_left_001.location = (0.03682, 0.1752, -0.3516)
ob_legs_2_1_left_001.lineart.crease_threshold = 0.0
ob_legs_2_2_left_001.parent = ob_legs_2_1_left_001
ob_legs_2_2_left_001.matrix_parent_inverse = Matrix(((1.0, -0.0, 0.0, -0.03682), (-0.0, 1.0, -0.0, -0.1752), (0.0, -0.0, 1.0, 0.3516), (-0.0, 0.0, -0.0, 1.0)))
ob_legs_2_2_left_001.location = (0.1702, 0.2124, -0.3615)
ob_legs_2_2_left_001.lineart.crease_threshold = 0.0
ob_legs_2_2_right_001.parent = ob_legs_2_1_right_001
ob_legs_2_2_right_001.matrix_parent_inverse = Matrix(((1.0, -0.0, 0.0, 0.03682), (-0.0, 1.0, -0.0, -0.1752), (0.0, -0.0, 1.0, 0.3516), (-0.0, 0.0, -0.0, 1.0)))
ob_legs_2_2_right_001.location = (0.1702, 0.2124, -0.3615)
ob_legs_2_2_right_001.lineart.crease_threshold = 0.0
ob_legs_3_1_left_001.parent = ob_ant
ob_legs_3_1_left_001.location = (0.03682, 0.1752, -0.4253)
ob_legs_3_1_left_001.lineart.crease_threshold = 0.0
ob_legs_3_1_right_001.parent = ob_ant
ob_legs_3_1_right_001.location = (-0.03682, 0.1752, -0.4253)
ob_legs_3_1_right_001.lineart.crease_threshold = 0.0
ob_legs_3_2_left_001.parent = ob_legs_3_1_left_001
ob_legs_3_2_left_001.matrix_parent_inverse = Matrix(((1.0, -0.0, 0.0, -0.03682), (-0.0, 1.0, -0.0, -0.1752), (0.0, -0.0, 1.0, 0.4253), (-0.0, 0.0, -0.0, 1.0)))
ob_legs_3_2_left_001.location = (0.1702, 0.2124, -0.4353)
ob_legs_3_2_left_001.lineart.crease_threshold = 0.0
ob_legs_3_2_right_001.parent = ob_legs_3_1_right_001
ob_legs_3_2_right_001.matrix_parent_inverse = Matrix(((1.0, -0.0, 0.0, 0.03682), (-0.0, 1.0, -0.0, -0.1752), (0.0, -0.0, 1.0, 0.4253), (-0.0, 0.0, -0.0, 1.0)))
ob_legs_3_2_right_001.location = (0.1702, 0.2124, -0.4353)
ob_legs_3_2_right_001.lineart.crease_threshold = 0.0
ob_head_002.parent = ob_ant
ob_head_002.location = (-0.02926, -0.03043, -0.4066)
ob_head_002.lineart.crease_threshold = 0.0
ob_head_003.parent = ob_ant
ob_head_003.location = (0.007264, -0.03043, -0.4066)
ob_head_003.lineart.crease_threshold = 0.0
ob_ant.location = (0.0, 0.0, 0.0)
ob_ant.lineart.crease_threshold = 0.0

# ---- collection membership
col_collection.objects.link(ob_body_001)
col_collection.objects.link(ob_head_001)
col_collection.objects.link(ob_legs_1_1_left_001)
col_collection.objects.link(ob_legs_1_1_right_001)
col_collection.objects.link(ob_legs_1_2_left_001)
col_collection.objects.link(ob_legs_1_2_right_001)
col_collection.objects.link(ob_legs_2_1_right_001)
col_collection.objects.link(ob_legs_2_1_left_001)
col_collection.objects.link(ob_legs_2_2_left_001)
col_collection.objects.link(ob_legs_2_2_right_001)
col_collection.objects.link(ob_legs_3_1_left_001)
col_collection.objects.link(ob_legs_3_1_right_001)
col_collection.objects.link(ob_legs_3_2_left_001)
col_collection.objects.link(ob_legs_3_2_right_001)
col_collection.objects.link(ob_head_002)
col_collection.objects.link(ob_head_003)
col_collection.objects.link(ob_ant)

# ---- scene / render settings (as saved in the file)
scene.frame_start = 1; scene.frame_end = 250; scene.frame_set(51)
scene.render.engine = 'BLENDER_EEVEE_NEXT'
scene.cycles.use_denoising = False
scene.cycles.samples = 128
scene.cycles.sampling_pattern = 'TABULATED_SOBOL'
scene.cycles.use_adaptive_sampling = False
scene.cycles.use_light_tree = False
scene.view_settings.view_transform = 'Filmic'
bpy.context.view_layer.update()

# ---- added for rendering (the .blend has no active camera and no usable light): camera, sun
cam_auto = bpy.data.cameras.new('AutoCamera')
cam_auto.lens = 50.0
cam_auto.sensor_width = 36.0
cam_auto.clip_end = 1000.0
ob_auto_camera = bpy.data.objects.new('AutoCamera', cam_auto)
scene.collection.objects.link(ob_auto_camera)
ob_auto_camera.location = (1.10532, -1.10481, 0.593964)
ob_auto_camera.rotation_euler = (1.09748, -7.21219e-08, 0.694738)
scene.camera = ob_auto_camera
light_auto_sun = bpy.data.lights.new('AutoSun', 'SUN')
light_auto_sun.energy = 3.0
light_auto_sun.angle = 0.0523599
ob_auto_sun = bpy.data.objects.new('AutoSun', light_auto_sun)
scene.collection.objects.link(ob_auto_sun)
ob_auto_sun.rotation_euler = (0.872665, 0.174533, 0.523599)
bpy.context.view_layer.update()
